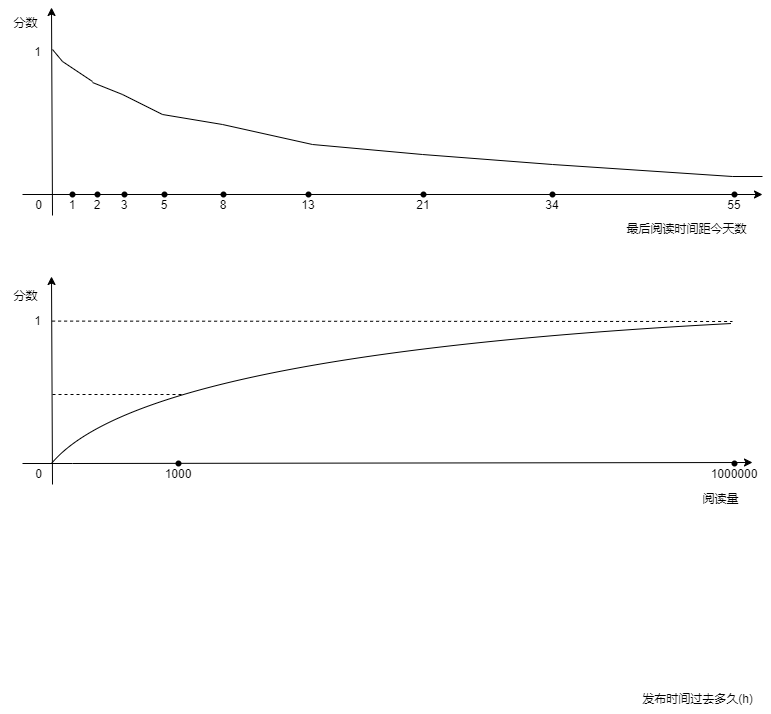

The diagram above was exported from draw.io. Its source (the exported page's mxGraphModel, read from the mxfile embedded in the PNG):
<mxGraphModel dx="1044" dy="1708" grid="1" gridSize="10" guides="1" tooltips="1" connect="1" arrows="1" fold="1" page="1" pageScale="1" pageWidth="827" pageHeight="1169" math="0" shadow="0">
  <root>
    <mxCell id="0" />
    <mxCell id="1" parent="0" />
    <mxCell id="4voTEsapTZj8RqKonu6c-1" value="" style="endArrow=classic;html=1;rounded=0;exitDx=0;exitDy=0;exitPerimeter=0;startArrow=none;" parent="1" source="4voTEsapTZj8RqKonu6c-8" edge="1">
      <mxGeometry width="50" height="50" relative="1" as="geometry">
        <mxPoint x="34.809999999999945" y="188.21000000000004" as="sourcePoint" />
        <mxPoint x="770" y="190" as="targetPoint" />
      </mxGeometry>
    </mxCell>
    <mxCell id="4voTEsapTZj8RqKonu6c-2" value="" style="endArrow=classic;html=1;rounded=0;" parent="1" edge="1">
      <mxGeometry width="50" height="50" relative="1" as="geometry">
        <mxPoint x="60" y="211" as="sourcePoint" />
        <mxPoint x="59" y="3" as="targetPoint" />
      </mxGeometry>
    </mxCell>
    <mxCell id="4voTEsapTZj8RqKonu6c-3" value="0" style="text;html=1;align=center;verticalAlign=middle;resizable=0;points=[];autosize=1;strokeColor=none;fillColor=none;" parent="1" vertex="1">
      <mxGeometry x="31" y="185" width="30" height="30" as="geometry" />
    </mxCell>
    <mxCell id="4voTEsapTZj8RqKonu6c-4" value="最后阅读时间距今天数" style="text;html=1;align=center;verticalAlign=middle;resizable=0;points=[];autosize=1;strokeColor=none;fillColor=none;" parent="1" vertex="1">
      <mxGeometry x="624" y="209" width="140" height="30" as="geometry" />
    </mxCell>
    <mxCell id="4voTEsapTZj8RqKonu6c-5" value="分数" style="text;html=1;align=center;verticalAlign=middle;resizable=0;points=[];autosize=1;strokeColor=none;fillColor=none;" parent="1" vertex="1">
      <mxGeometry x="8" y="3" width="50" height="30" as="geometry" />
    </mxCell>
    <mxCell id="4voTEsapTZj8RqKonu6c-6" value="" style="endArrow=none;html=1;rounded=0;" parent="1" edge="1">
      <mxGeometry width="50" height="50" relative="1" as="geometry">
        <mxPoint x="60" y="45" as="sourcePoint" />
        <mxPoint x="70" y="57" as="targetPoint" />
      </mxGeometry>
    </mxCell>
    <mxCell id="4voTEsapTZj8RqKonu6c-7" value="1" style="text;html=1;align=center;verticalAlign=middle;resizable=0;points=[];autosize=1;strokeColor=none;fillColor=none;" parent="1" vertex="1">
      <mxGeometry x="30" y="32" width="30" height="30" as="geometry" />
    </mxCell>
    <mxCell id="4voTEsapTZj8RqKonu6c-8" value="1" style="shape=waypoint;sketch=0;fillStyle=solid;size=6;pointerEvents=1;points=[];fillColor=none;resizable=0;rotatable=0;perimeter=centerPerimeter;snapToPoint=1;verticalAlign=bottom;" parent="1" vertex="1">
      <mxGeometry x="60" y="170" width="40" height="40" as="geometry" />
    </mxCell>
    <mxCell id="4voTEsapTZj8RqKonu6c-9" value="" style="endArrow=none;html=1;rounded=0;" parent="1" target="4voTEsapTZj8RqKonu6c-8" edge="1">
      <mxGeometry width="50" height="50" relative="1" as="geometry">
        <mxPoint x="30" y="190" as="sourcePoint" />
        <mxPoint x="760" y="189" as="targetPoint" />
      </mxGeometry>
    </mxCell>
    <mxCell id="4voTEsapTZj8RqKonu6c-10" value="2" style="shape=waypoint;sketch=0;fillStyle=solid;size=6;pointerEvents=1;points=[];fillColor=none;resizable=0;rotatable=0;perimeter=centerPerimeter;snapToPoint=1;verticalAlign=bottom;" parent="1" vertex="1">
      <mxGeometry x="85" y="170" width="40" height="40" as="geometry" />
    </mxCell>
    <mxCell id="4voTEsapTZj8RqKonu6c-11" value="3" style="shape=waypoint;sketch=0;fillStyle=solid;size=6;pointerEvents=1;points=[];fillColor=none;resizable=0;rotatable=0;perimeter=centerPerimeter;snapToPoint=1;verticalAlign=bottom;" parent="1" vertex="1">
      <mxGeometry x="112" y="170" width="40" height="40" as="geometry" />
    </mxCell>
    <mxCell id="4voTEsapTZj8RqKonu6c-12" value="" style="endArrow=none;html=1;rounded=0;" parent="1" edge="1">
      <mxGeometry width="50" height="50" relative="1" as="geometry">
        <mxPoint x="70" y="57" as="sourcePoint" />
        <mxPoint x="100" y="77" as="targetPoint" />
      </mxGeometry>
    </mxCell>
    <mxCell id="4voTEsapTZj8RqKonu6c-13" value="5" style="shape=waypoint;sketch=0;fillStyle=solid;size=6;pointerEvents=1;points=[];fillColor=none;resizable=0;rotatable=0;perimeter=centerPerimeter;snapToPoint=1;verticalAlign=bottom;" parent="1" vertex="1">
      <mxGeometry x="152" y="170" width="40" height="40" as="geometry" />
    </mxCell>
    <mxCell id="4voTEsapTZj8RqKonu6c-14" value="8" style="shape=waypoint;sketch=0;fillStyle=solid;size=6;pointerEvents=1;points=[];fillColor=none;resizable=0;rotatable=0;perimeter=centerPerimeter;snapToPoint=1;verticalAlign=bottom;" parent="1" vertex="1">
      <mxGeometry x="211" y="170" width="40" height="40" as="geometry" />
    </mxCell>
    <mxCell id="4voTEsapTZj8RqKonu6c-15" value="13" style="shape=waypoint;sketch=0;fillStyle=solid;size=6;pointerEvents=1;points=[];fillColor=none;resizable=0;rotatable=0;perimeter=centerPerimeter;snapToPoint=1;verticalAlign=bottom;" parent="1" vertex="1">
      <mxGeometry x="296" y="170" width="40" height="40" as="geometry" />
    </mxCell>
    <mxCell id="4voTEsapTZj8RqKonu6c-16" value="21" style="shape=waypoint;sketch=0;fillStyle=solid;size=6;pointerEvents=1;points=[];fillColor=none;resizable=0;rotatable=0;perimeter=centerPerimeter;snapToPoint=1;verticalAlign=bottom;" parent="1" vertex="1">
      <mxGeometry x="411" y="170" width="40" height="40" as="geometry" />
    </mxCell>
    <mxCell id="4voTEsapTZj8RqKonu6c-17" value="34" style="shape=waypoint;sketch=0;fillStyle=solid;size=6;pointerEvents=1;points=[];fillColor=none;resizable=0;rotatable=0;perimeter=centerPerimeter;snapToPoint=1;verticalAlign=bottom;" parent="1" vertex="1">
      <mxGeometry x="540" y="170" width="40" height="40" as="geometry" />
    </mxCell>
    <mxCell id="4voTEsapTZj8RqKonu6c-18" value="55" style="shape=waypoint;sketch=0;fillStyle=solid;size=6;pointerEvents=1;points=[];fillColor=none;resizable=0;rotatable=0;perimeter=centerPerimeter;snapToPoint=1;verticalAlign=bottom;" parent="1" vertex="1">
      <mxGeometry x="722" y="170" width="40" height="40" as="geometry" />
    </mxCell>
    <mxCell id="4voTEsapTZj8RqKonu6c-19" value="" style="endArrow=none;html=1;rounded=0;" parent="1" edge="1">
      <mxGeometry width="50" height="50" relative="1" as="geometry">
        <mxPoint x="100" y="78" as="sourcePoint" />
        <mxPoint x="130" y="90" as="targetPoint" />
      </mxGeometry>
    </mxCell>
    <mxCell id="4voTEsapTZj8RqKonu6c-20" value="" style="endArrow=none;html=1;rounded=0;" parent="1" edge="1">
      <mxGeometry width="50" height="50" relative="1" as="geometry">
        <mxPoint x="130" y="90" as="sourcePoint" />
        <mxPoint x="170" y="110" as="targetPoint" />
      </mxGeometry>
    </mxCell>
    <mxCell id="4voTEsapTZj8RqKonu6c-21" value="" style="endArrow=none;html=1;rounded=0;" parent="1" edge="1">
      <mxGeometry width="50" height="50" relative="1" as="geometry">
        <mxPoint x="170" y="110" as="sourcePoint" />
        <mxPoint x="230" y="120" as="targetPoint" />
      </mxGeometry>
    </mxCell>
    <mxCell id="4voTEsapTZj8RqKonu6c-22" value="" style="endArrow=none;html=1;rounded=0;" parent="1" edge="1">
      <mxGeometry width="50" height="50" relative="1" as="geometry">
        <mxPoint x="230" y="120" as="sourcePoint" />
        <mxPoint x="320" y="140" as="targetPoint" />
      </mxGeometry>
    </mxCell>
    <mxCell id="4voTEsapTZj8RqKonu6c-23" value="" style="endArrow=none;html=1;rounded=0;" parent="1" edge="1">
      <mxGeometry width="50" height="50" relative="1" as="geometry">
        <mxPoint x="320" y="140" as="sourcePoint" />
        <mxPoint x="430" y="150" as="targetPoint" />
      </mxGeometry>
    </mxCell>
    <mxCell id="4voTEsapTZj8RqKonu6c-24" value="" style="endArrow=none;html=1;rounded=0;" parent="1" edge="1">
      <mxGeometry width="50" height="50" relative="1" as="geometry">
        <mxPoint x="430" y="150" as="sourcePoint" />
        <mxPoint x="560" y="160" as="targetPoint" />
      </mxGeometry>
    </mxCell>
    <mxCell id="4voTEsapTZj8RqKonu6c-25" value="" style="endArrow=none;html=1;rounded=0;" parent="1" edge="1">
      <mxGeometry width="50" height="50" relative="1" as="geometry">
        <mxPoint x="560" y="160" as="sourcePoint" />
        <mxPoint x="740" y="172" as="targetPoint" />
      </mxGeometry>
    </mxCell>
    <mxCell id="4voTEsapTZj8RqKonu6c-26" value="" style="endArrow=classic;html=1;rounded=0;exitDx=0;exitDy=0;exitPerimeter=0;startArrow=none;" parent="1" edge="1">
      <mxGeometry width="50" height="50" relative="1" as="geometry">
        <mxPoint x="80" y="459" as="sourcePoint" />
        <mxPoint x="760" y="458" as="targetPoint" />
      </mxGeometry>
    </mxCell>
    <mxCell id="4voTEsapTZj8RqKonu6c-27" value="" style="endArrow=classic;html=1;rounded=0;" parent="1" edge="1">
      <mxGeometry width="50" height="50" relative="1" as="geometry">
        <mxPoint x="60" y="480" as="sourcePoint" />
        <mxPoint x="59" y="272" as="targetPoint" />
      </mxGeometry>
    </mxCell>
    <mxCell id="4voTEsapTZj8RqKonu6c-28" value="0" style="text;html=1;align=center;verticalAlign=middle;resizable=0;points=[];autosize=1;strokeColor=none;fillColor=none;" parent="1" vertex="1">
      <mxGeometry x="31" y="454" width="30" height="30" as="geometry" />
    </mxCell>
    <mxCell id="4voTEsapTZj8RqKonu6c-29" value="发布时间过去多久(h)" style="text;html=1;align=center;verticalAlign=middle;resizable=0;points=[];autosize=1;strokeColor=none;fillColor=none;" parent="1" vertex="1">
      <mxGeometry x="640" y="679" width="130" height="30" as="geometry" />
    </mxCell>
    <mxCell id="4voTEsapTZj8RqKonu6c-30" value="分数" style="text;html=1;align=center;verticalAlign=middle;resizable=0;points=[];autosize=1;strokeColor=none;fillColor=none;" parent="1" vertex="1">
      <mxGeometry x="8" y="276" width="50" height="30" as="geometry" />
    </mxCell>
    <mxCell id="4voTEsapTZj8RqKonu6c-31" value="1" style="text;html=1;align=center;verticalAlign=middle;resizable=0;points=[];autosize=1;strokeColor=none;fillColor=none;" parent="1" vertex="1">
      <mxGeometry x="30" y="301" width="30" height="30" as="geometry" />
    </mxCell>
    <mxCell id="4voTEsapTZj8RqKonu6c-32" value="" style="endArrow=none;html=1;rounded=0;" parent="1" edge="1">
      <mxGeometry width="50" height="50" relative="1" as="geometry">
        <mxPoint x="30" y="459" as="sourcePoint" />
        <mxPoint x="80" y="459" as="targetPoint" />
      </mxGeometry>
    </mxCell>
    <mxCell id="4voTEsapTZj8RqKonu6c-33" value="1000" style="shape=waypoint;sketch=0;fillStyle=solid;size=6;pointerEvents=1;points=[];fillColor=none;resizable=0;rotatable=0;perimeter=centerPerimeter;snapToPoint=1;verticalAlign=bottom;" parent="1" vertex="1">
      <mxGeometry x="166" y="439" width="40" height="40" as="geometry" />
    </mxCell>
    <mxCell id="4voTEsapTZj8RqKonu6c-34" value="1000000" style="shape=waypoint;sketch=0;fillStyle=solid;size=6;pointerEvents=1;points=[];fillColor=none;resizable=0;rotatable=0;perimeter=centerPerimeter;snapToPoint=1;verticalAlign=bottom;" parent="1" vertex="1">
      <mxGeometry x="722" y="439" width="40" height="40" as="geometry" />
    </mxCell>
    <mxCell id="4voTEsapTZj8RqKonu6c-35" value="阅读量" style="text;html=1;align=center;verticalAlign=middle;resizable=0;points=[];autosize=1;strokeColor=none;fillColor=none;" parent="1" vertex="1">
      <mxGeometry x="698" y="479" width="60" height="30" as="geometry" />
    </mxCell>
    <mxCell id="4voTEsapTZj8RqKonu6c-36" value="" style="endArrow=none;dashed=1;html=1;rounded=0;exitX=0.987;exitY=0.52;exitDx=0;exitDy=0;exitPerimeter=0;" parent="1" source="4voTEsapTZj8RqKonu6c-31" edge="1">
      <mxGeometry width="50" height="50" relative="1" as="geometry">
        <mxPoint x="80" y="350" as="sourcePoint" />
        <mxPoint x="740" y="317" as="targetPoint" />
      </mxGeometry>
    </mxCell>
    <mxCell id="4voTEsapTZj8RqKonu6c-37" value="" style="endArrow=none;html=1;rounded=0;" parent="1" edge="1">
      <mxGeometry width="50" height="50" relative="1" as="geometry">
        <mxPoint x="740" y="172" as="sourcePoint" />
        <mxPoint x="770" y="172" as="targetPoint" />
      </mxGeometry>
    </mxCell>
    <mxCell id="4voTEsapTZj8RqKonu6c-38" value="" style="curved=1;endArrow=none;html=1;rounded=0;endFill=0;" parent="1" edge="1">
      <mxGeometry width="50" height="50" relative="1" as="geometry">
        <mxPoint x="59" y="459" as="sourcePoint" />
        <mxPoint x="739" y="319" as="targetPoint" />
        <Array as="points">
          <mxPoint x="150" y="350" />
        </Array>
      </mxGeometry>
    </mxCell>
    <mxCell id="4voTEsapTZj8RqKonu6c-39" value="" style="endArrow=none;dashed=1;html=1;rounded=0;" parent="1" edge="1">
      <mxGeometry width="50" height="50" relative="1" as="geometry">
        <mxPoint x="60" y="390" as="sourcePoint" />
        <mxPoint x="190" y="390" as="targetPoint" />
      </mxGeometry>
    </mxCell>
  </root>
</mxGraphModel>